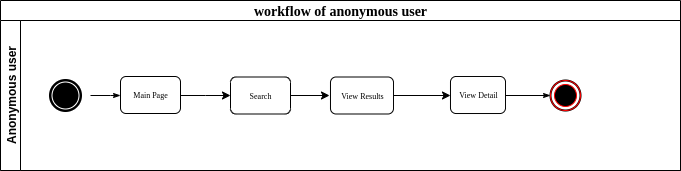

The diagram above was exported from draw.io. Its source (the exported page's mxGraphModel, read from the mxfile embedded in the PNG):
<mxGraphModel dx="785" dy="353" grid="1" gridSize="10" guides="1" tooltips="1" connect="1" arrows="1" fold="1" page="1" pageScale="1" pageWidth="1100" pageHeight="850" background="#ffffff" math="0" shadow="0">
  <root>
    <mxCell id="0" />
    <mxCell id="1" parent="0" />
    <mxCell id="2b4e8129b02d487f-1" value="&lt;span style=&quot;font-size: 14px&quot;&gt;workflow of anonymous user&lt;/span&gt;" style="swimlane;html=1;childLayout=stackLayout;horizontal=1;startSize=20;horizontalStack=0;rounded=0;shadow=0;labelBackgroundColor=none;strokeColor=#000000;strokeWidth=1;fillColor=#ffffff;fontFamily=Verdana;fontSize=8;fontColor=#000000;align=center;" parent="1" vertex="1">
      <mxGeometry x="150" y="120" width="680" height="170" as="geometry" />
    </mxCell>
    <mxCell id="2b4e8129b02d487f-2" value="Anonymous user" style="swimlane;html=1;startSize=20;horizontal=0;" parent="2b4e8129b02d487f-1" vertex="1">
      <mxGeometry y="20" width="680" height="150" as="geometry" />
    </mxCell>
    <mxCell id="PXU1eTOejXW4PbyoDcpk-8" value="" style="shape=mxgraph.bpmn.shape;html=1;verticalLabelPosition=bottom;labelBackgroundColor=#ffffff;verticalAlign=top;align=center;perimeter=ellipsePerimeter;outlineConnect=0;outline=end;symbol=terminate;" parent="2b4e8129b02d487f-2" vertex="1">
      <mxGeometry x="50" y="60" width="30" height="30" as="geometry" />
    </mxCell>
    <mxCell id="PXU1eTOejXW4PbyoDcpk-10" style="edgeStyle=orthogonalEdgeStyle;rounded=0;html=1;labelBackgroundColor=none;startArrow=none;startFill=0;startSize=5;endArrow=classicThin;endFill=1;endSize=5;jettySize=auto;orthogonalLoop=1;strokeColor=#000000;strokeWidth=1;fontFamily=Verdana;fontSize=8;fontColor=#000000;" parent="1" target="PXU1eTOejXW4PbyoDcpk-12" edge="1">
      <mxGeometry relative="1" as="geometry">
        <mxPoint x="240" y="215" as="sourcePoint" />
      </mxGeometry>
    </mxCell>
    <mxCell id="PXU1eTOejXW4PbyoDcpk-11" value="" style="edgeStyle=orthogonalEdgeStyle;rounded=0;orthogonalLoop=1;jettySize=auto;html=1;" parent="1" source="PXU1eTOejXW4PbyoDcpk-12" edge="1">
      <mxGeometry relative="1" as="geometry">
        <mxPoint x="380" y="215" as="targetPoint" />
      </mxGeometry>
    </mxCell>
    <mxCell id="PXU1eTOejXW4PbyoDcpk-12" value="Main Page" style="rounded=1;whiteSpace=wrap;html=1;shadow=0;labelBackgroundColor=none;strokeColor=#000000;strokeWidth=1;fillColor=#ffffff;fontFamily=Verdana;fontSize=8;fontColor=#000000;align=center;" parent="1" vertex="1">
      <mxGeometry x="270" y="196" width="60" height="37" as="geometry" />
    </mxCell>
    <mxCell id="PXU1eTOejXW4PbyoDcpk-13" value="" style="edgeStyle=orthogonalEdgeStyle;rounded=0;orthogonalLoop=1;jettySize=auto;html=1;" parent="1" source="PXU1eTOejXW4PbyoDcpk-14" edge="1">
      <mxGeometry relative="1" as="geometry">
        <mxPoint x="479" y="215" as="targetPoint" />
      </mxGeometry>
    </mxCell>
    <mxCell id="PXU1eTOejXW4PbyoDcpk-14" value="Search" style="rounded=1;whiteSpace=wrap;html=1;shadow=0;labelBackgroundColor=none;strokeColor=#000000;strokeWidth=1;fillColor=#ffffff;fontFamily=Verdana;fontSize=8;fontColor=#000000;align=center;" parent="1" vertex="1">
      <mxGeometry x="380" y="196.5" width="60" height="37" as="geometry" />
    </mxCell>
    <mxCell id="PXU1eTOejXW4PbyoDcpk-15" style="edgeStyle=orthogonalEdgeStyle;rounded=0;html=1;entryX=0;entryY=0.5;labelBackgroundColor=none;startArrow=none;startFill=0;startSize=5;endArrow=classicThin;endFill=1;endSize=5;jettySize=auto;orthogonalLoop=1;strokeColor=#000000;strokeWidth=1;fontFamily=Verdana;fontSize=8;fontColor=#000000;" parent="1" edge="1">
      <mxGeometry relative="1" as="geometry">
        <mxPoint x="640" y="215" as="sourcePoint" />
        <mxPoint x="700" y="215" as="targetPoint" />
      </mxGeometry>
    </mxCell>
    <mxCell id="PXU1eTOejXW4PbyoDcpk-16" value="" style="ellipse;whiteSpace=wrap;html=1;rounded=0;shadow=0;labelBackgroundColor=none;strokeColor=#000000;strokeWidth=2;fillColor=#ffffff;fontFamily=Verdana;fontSize=8;fontColor=#000000;align=center;" parent="1" vertex="1">
      <mxGeometry x="700" y="200" width="30" height="30" as="geometry" />
    </mxCell>
    <mxCell id="PXU1eTOejXW4PbyoDcpk-17" value="" style="ellipse;html=1;shape=endState;fillColor=#000000;strokeColor=#ff0000;" parent="1" vertex="1">
      <mxGeometry x="700" y="200" width="30" height="30" as="geometry" />
    </mxCell>
    <mxCell id="PXU1eTOejXW4PbyoDcpk-18" value="" style="edgeStyle=orthogonalEdgeStyle;rounded=0;orthogonalLoop=1;jettySize=auto;html=1;" parent="1" source="PXU1eTOejXW4PbyoDcpk-19" edge="1">
      <mxGeometry relative="1" as="geometry">
        <mxPoint x="600" y="215" as="targetPoint" />
      </mxGeometry>
    </mxCell>
    <mxCell id="PXU1eTOejXW4PbyoDcpk-19" value="View Results" style="rounded=1;whiteSpace=wrap;html=1;shadow=0;labelBackgroundColor=none;strokeColor=#000000;strokeWidth=1;fillColor=#ffffff;fontFamily=Verdana;fontSize=8;fontColor=#000000;align=center;" parent="1" vertex="1">
      <mxGeometry x="480" y="196.5" width="63" height="37" as="geometry" />
    </mxCell>
    <mxCell id="PXU1eTOejXW4PbyoDcpk-20" value="View Detail" style="rounded=1;whiteSpace=wrap;html=1;shadow=0;labelBackgroundColor=none;strokeColor=#000000;strokeWidth=1;fillColor=#ffffff;fontFamily=Verdana;fontSize=8;fontColor=#000000;align=center;" parent="1" vertex="1">
      <mxGeometry x="600" y="196" width="55" height="37" as="geometry" />
    </mxCell>
  </root>
</mxGraphModel>